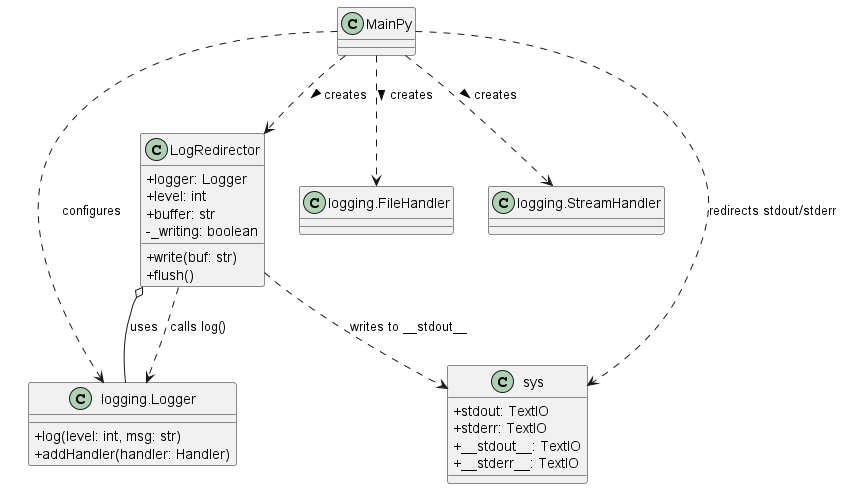

The diagram above was rendered by PlantUML. Its source (embedded in the PNG):
@startuml
skinparam classAttributeIconSize 0

class LogRedirector {
    + logger: Logger
    + level: int
    + buffer: str
    - _writing: boolean
    + write(buf: str)
    + flush()
}

class "logging.Logger" as Logger {
    + log(level: int, msg: str)
    + addHandler(handler: Handler)
}

class "logging.FileHandler" as FileHandler
class "logging.StreamHandler" as StreamHandler

class "sys" as SysModule {
    + stdout: TextIO
    + stderr: TextIO
    + __stdout__: TextIO
    + __stderr__: TextIO
}

LogRedirector o-- Logger : uses
MainPy ..> Logger : configures
MainPy ..> FileHandler : creates >
MainPy ..> StreamHandler : creates >
MainPy ..> LogRedirector : creates >
MainPy ..> SysModule : redirects stdout/stderr
LogRedirector ..> Logger : calls log()
LogRedirector ..> SysModule : writes to __stdout__
@enduml